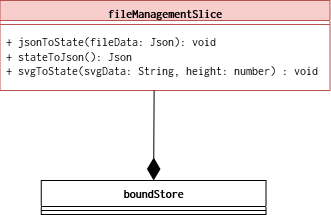

The diagram above was exported from draw.io. Its source (the exported page's mxGraphModel, read from the mxfile embedded in the PNG):
<mxGraphModel dx="1877" dy="530" grid="1" gridSize="10" guides="1" tooltips="1" connect="1" arrows="1" fold="1" page="1" pageScale="1" pageWidth="827" pageHeight="1169" math="0" shadow="0">
  <root>
    <mxCell id="0" />
    <mxCell id="1" parent="0" />
    <mxCell id="2" value="fileManagementSlice" style="swimlane;fontStyle=1;align=center;verticalAlign=top;childLayout=stackLayout;horizontal=1;startSize=20;horizontalStack=0;resizeParent=1;resizeParentMax=0;resizeLast=0;collapsible=1;marginBottom=0;whiteSpace=wrap;html=1;fontFamily=Inconsolata;fontSource=https%3A%2F%2Ffonts.googleapis.com%2Fcss%3Ffamily%3DInconsolata;fillColor=#f8cecc;strokeColor=#b85450;" vertex="1" parent="1">
      <mxGeometry x="-572.49" y="3300" width="330" height="90" as="geometry">
        <mxRectangle x="-712.5" y="490" width="140" height="30" as="alternateBounds" />
      </mxGeometry>
    </mxCell>
    <mxCell id="3" value="" style="line;strokeWidth=1;fillColor=none;align=left;verticalAlign=middle;spacingTop=-1;spacingLeft=3;spacingRight=3;rotatable=0;labelPosition=right;points=[];portConstraint=eastwest;strokeColor=inherit;fontFamily=Inconsolata;fontSource=https%3A%2F%2Ffonts.googleapis.com%2Fcss%3Ffamily%3DInconsolata;" vertex="1" parent="2">
      <mxGeometry y="20" width="330" height="8" as="geometry" />
    </mxCell>
    <mxCell id="4" value="+ jsonToState(fileData: Json): void&amp;nbsp;&lt;br&gt;&lt;div&gt;+ stateToJson(): Json&lt;/div&gt;&lt;div&gt;+ svgToState(svgData: String, height: number) : void&lt;br&gt;&lt;/div&gt;&lt;div&gt;&lt;div&gt;&lt;br&gt;&lt;/div&gt;&lt;/div&gt;" style="text;strokeColor=none;fillColor=none;align=left;verticalAlign=top;spacingLeft=4;spacingRight=4;overflow=hidden;rotatable=0;points=[[0,0.5],[1,0.5]];portConstraint=eastwest;whiteSpace=wrap;html=1;fontFamily=Inconsolata;fontSource=https%3A%2F%2Ffonts.googleapis.com%2Fcss%3Ffamily%3DInconsolata;" vertex="1" parent="2">
      <mxGeometry y="28" width="330" height="62" as="geometry" />
    </mxCell>
    <mxCell id="5" value="boundStore" style="swimlane;fontStyle=1;align=center;verticalAlign=top;childLayout=stackLayout;horizontal=1;startSize=26;horizontalStack=0;resizeParent=1;resizeParentMax=0;resizeLast=0;collapsible=1;marginBottom=0;whiteSpace=wrap;html=1;fontFamily=Inconsolata;fontSource=https%3A%2F%2Ffonts.googleapis.com%2Fcss%3Ffamily%3DInconsolata;" vertex="1" parent="1">
      <mxGeometry x="-531.24" y="3480" width="224.75" height="34" as="geometry" />
    </mxCell>
    <mxCell id="6" value="" style="line;strokeWidth=1;fillColor=none;align=left;verticalAlign=middle;spacingTop=-1;spacingLeft=3;spacingRight=3;rotatable=0;labelPosition=right;points=[];portConstraint=eastwest;strokeColor=inherit;fontFamily=Inconsolata;fontSource=https%3A%2F%2Ffonts.googleapis.com%2Fcss%3Ffamily%3DInconsolata;" vertex="1" parent="5">
      <mxGeometry y="26" width="224.75" height="8" as="geometry" />
    </mxCell>
    <mxCell id="7" style="rounded=0;orthogonalLoop=1;jettySize=auto;html=1;entryX=0.5;entryY=0;entryDx=0;entryDy=0;startArrow=none;startFill=0;endArrow=diamondThin;endFill=1;startSize=6;endSize=20;exitX=0.5;exitY=1;exitDx=0;exitDy=0;" edge="1" target="5" parent="1">
      <mxGeometry relative="1" as="geometry">
        <mxPoint x="-418.38" y="3390" as="sourcePoint" />
        <mxPoint x="-423.38" y="3472" as="targetPoint" />
      </mxGeometry>
    </mxCell>
  </root>
</mxGraphModel>